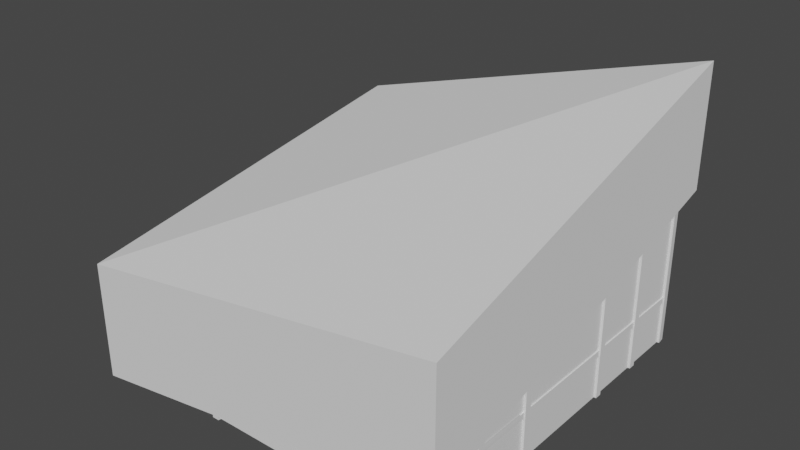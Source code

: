 # Source: president_top.blend  (saved by Blender 3.1.7; exported with 4.5.12 LTS)
import bpy
from mathutils import Matrix  # noqa: F401  (used for matrix-valued properties, if any)

bpy.ops.wm.read_factory_settings(use_empty=True)
scene = bpy.context.scene
scene.name = 'Scene'

# ---- collections
col_collection = bpy.data.collections.new('Collection'); scene.collection.children.link(col_collection)

# ---- world
world_world = bpy.data.worlds.new('World'); scene.world = world_world
world_world.use_nodes = True; world_world.node_tree.nodes.clear()
_N = world_world.node_tree.nodes; _L = world_world.node_tree.links
n0 = _N.new('ShaderNodeOutputWorld'); n0.name = 'World Output'; n0.location = (300, 300)
n1 = _N.new('ShaderNodeBackground'); n1.name = 'Background'; n1.location = (10, 300)
n1.inputs[0].default_value = (0.05088, 0.05088, 0.05088, 1.0)
_L.new(n1.outputs[0], n0.inputs[0])
n0.is_active_output = True
world_world.color = (0.05088, 0.05088, 0.05088)
world_world.use_sun_shadow = False
world_world.sun_shadow_jitter_overblur = 0.0

# ---- meshes
me_cube_002 = bpy.data.meshes.new('Cube.002')
me_cube_002.from_pydata([(-6.0, -3.0, -1.0), (-6.0, 3.0, -1.0), (-6.0, 3.0, 1.015), (-0.0004771, -3.0, -1.0), (-0.0004771, -3.0, 1.015), (-0.0004771, 3.0, -1.0), (-0.0004771, 3.0, 3.0)], [], [(0, 2, 1), (1, 2, 6, 5), (5, 6, 4, 3), (3, 4, 0)])
me_cube_002.polygons.foreach_set('use_smooth', [True] * 4)
_k = set([(1, 2), (3, 4), (5, 6)])
me_cube_002.attributes.new('sharp_edge', 'BOOLEAN', 'EDGE').data.foreach_set('value', [ (min(e.vertices), max(e.vertices)) in _k for e in me_cube_002.edges])
_uv = me_cube_002.uv_layers.new(name='UVMap')
_uv.uv.foreach_set('vector', [0.625, 0.0, 0.625, 0.25, 0.375, 0.25, 0.375, 0.25, 0.625, 0.25, 0.625, 0.5, 0.375, 0.5, 0.375, 0.5, 0.625, 0.5, 0.625, 0.75, 0.375, 0.75, 0.375, 0.75, 0.625, 0.75, 0.375, 1.0])
me_cube_002.use_remesh_fix_poles = True
me_cube_002.use_remesh_preserve_attributes = False
me_cube_002.update()
me_cube_002.normals_split_custom_set([tuple(v) for v in zip(*[iter([-1.0, 0.0, 0.0, -1.0, 0.0, 0.0, -1.0, 0.0, 0.0, 2.642e-08, 1.0, 0.0, 2.642e-08, 1.0, 0.0, 2.642e-08, 1.0, 0.0, 2.642e-08, 1.0, 0.0, 1.0, 0.0, 0.0, 1.0, 0.0, 0.0, 1.0, 0.0, 0.0, 1.0, 0.0, 0.0, 0.0, -1.0, 0.0, 0.0, -1.0, 0.0, 0.0, -1.0, 0.0])] * 3)])
me_cube_023 = bpy.data.meshes.new('Cube.023')
me_cube_023.from_pydata([(0.7673, 1.0, -1.0), (0.7673, 1.0, 1.0), (0.9837, -1.263, -1.0), (0.9837, -1.263, 1.0), (1.0, 1.0, -1.0), (1.0, 1.0, 1.0), (0.7673, 64.94, -1.0), (0.7673, 64.94, 0.4309), (0.7673, 66.94, -1.0), (0.7673, 66.94, 0.4309), (1.0, 64.94, -1.0), (1.0, 64.94, 0.4309), (1.0, 66.94, -1.0), (1.0, 66.94, 0.4309), (0.7673, 81.87, -1.0), (0.7673, 81.87, 0.2256), (0.7673, 83.87, -1.0), (0.7673, 83.87, 0.2256), (1.0, 81.87, -1.0), (1.0, 81.87, 0.2256), (1.0, 83.87, -1.0), (1.0, 83.87, 0.2256), (0.7673, 32.39, -1.0), (0.7673, 32.39, 0.7233), (0.7673, 34.39, -1.0), (0.7673, 34.39, 0.7233), (1.0, 32.39, -1.0), (1.0, 32.39, 0.7233), (1.0, 34.39, -1.0), (1.0, 34.39, 0.7233), (0.7673, 97.69, -1.0), (0.7673, 97.69, 0.08366), (1.0, 97.69, -1.0), (1.0, 97.69, 0.08366), (0.9835, 99.91, -1.0), (0.9835, 99.91, 0.08366), (0.7673, 14.67, -1.0), (0.7673, 14.67, 0.8975), (0.7673, 16.67, -1.0), (0.7673, 16.67, 0.8975), (1.0, 14.67, -1.0), (1.0, 14.67, 0.8975), (1.0, 16.67, -1.0), (1.0, 16.67, 0.8975), (-4.945, 2.358, -1.0), (-4.945, 2.358, 0.08629), (-5.082, -1.305, -1.0), (-5.082, -1.305, 0.08629), (-4.945, -1.526, -1.0), (-4.945, -1.526, 0.08629), (-1.114, 2.358, -1.0), (-1.114, 2.358, 0.7115), (-0.9944, 2.358, -1.0), (-0.9944, 2.358, 0.7115), (-1.114, -1.526, -1.0), (-1.114, -1.526, 0.7115), (-0.9944, -1.526, -1.0), (-0.9944, -1.526, 0.7115), (-0.1002, 2.358, -1.0), (-0.1002, 2.358, 0.8741), (0.01961, 2.358, -1.0), (0.01961, 2.358, 0.8741), (-0.1002, -1.526, -1.0), (-0.1002, -1.526, 0.8741), (0.01961, -1.526, -1.0), (0.01961, -1.526, 0.8741), (-3.065, 2.358, -1.0), (-3.065, 2.358, 0.4101), (-2.945, 2.358, -1.0), (-2.945, 2.358, 0.4101), (-3.065, -1.526, -1.0), (-3.065, -1.526, 0.4101), (-2.945, -1.526, -1.0), (-2.945, -1.526, 0.4101), (0.8475, 2.358, -1.0), (0.8475, 2.358, 1.0), (0.8475, -1.526, -1.0), (0.8475, -1.526, 1.0), (0.968, -1.174, -0.6294), (0.968, -1.174, -0.5781), (-4.126, 2.358, -1.0), (-4.126, 2.358, 0.262), (-4.006, 2.358, -1.0), (-4.006, 2.358, 0.262), (-4.126, -1.526, -1.0), (-4.126, -1.526, 0.262), (-4.006, -1.526, -1.0), (-4.006, -1.526, 0.262), (-4.866, 33.66, -1.0), (-4.866, 33.66, -0.2487), (-4.866, 31.66, -1.0), (-4.866, 31.66, -0.2487), (-5.098, 33.66, -1.0), (-5.098, 33.66, -0.2487), (-5.098, 31.66, -1.0), (-5.098, 31.66, -0.2487), (-4.866, 16.73, -1.0), (-4.866, 16.73, -0.07192), (-4.866, 14.73, -1.0), (-4.866, 14.73, -0.07192), (-5.098, 16.73, -1.0), (-5.098, 16.73, -0.07192), (-5.098, 14.73, -1.0), (-5.098, 14.73, -0.07192), (-4.866, 66.21, -1.0), (-4.866, 66.21, -0.5912), (-4.866, 64.21, -1.0), (-4.866, 64.21, -0.5912), (-5.098, 66.21, -1.0), (-5.098, 66.21, -0.5912), (-5.098, 64.21, -1.0), (-5.098, 64.21, -0.5912), (-4.866, 0.9155, -1.0), (-4.866, 0.9155, 0.08629), (-5.098, 0.9155, -1.0), (-5.098, 0.9155, 0.08629), (-3.153, 100.3, -0.5781), (-3.153, 100.3, -0.6294), (-4.866, 83.93, -1.0), (-4.866, 83.93, -0.7602), (-4.866, 81.93, -1.0), (-4.866, 81.93, -0.7602), (-5.098, 83.93, -1.0), (-5.098, 83.93, -0.7602), (-5.098, 81.93, -1.0), (-5.098, 81.93, -0.7602), (0.8471, 96.24, -1.0), (0.8471, 96.24, 0.08366), (-3.153, -1.174, -0.5781), (-3.153, -1.174, -0.6294), (0.8471, 100.1, -1.0), (0.8471, 100.1, 0.08366), (-2.984, 96.24, -1.0), (-2.984, 96.24, -0.553), (-3.104, 96.24, -1.0), (-3.104, 96.24, -0.553), (-2.984, 100.1, -1.0), (-2.984, 100.1, -0.553), (-3.104, 100.1, -1.0), (-3.104, 100.1, -0.553), (-3.998, 96.24, -1.0), (-3.998, 96.24, -0.7329), (-4.118, 96.24, -1.0), (-4.118, 96.24, -0.7329), (-3.998, 100.1, -1.0), (-3.998, 100.1, -0.7329), (-4.118, 100.1, -1.0), (-4.118, 100.1, -0.7329), (-1.034, 96.24, -1.0), (-1.034, 96.24, -0.2428), (-1.154, 96.24, -1.0), (-1.154, 96.24, -0.2428), (-1.034, 100.1, -1.0), (-1.034, 100.1, -0.2428), (-1.154, 100.1, -1.0), (-1.154, 100.1, -0.2428), (0.968, 99.63, -0.6294), (0.968, 99.63, -0.5781), (0.02778, 96.24, -1.0), (0.02778, 96.24, -0.0821), (-0.09205, 96.24, -1.0), (-0.09205, 96.24, -0.0821), (0.02778, 100.1, -1.0), (0.02778, 100.1, -0.0821), (-0.09205, 100.1, -1.0), (-0.09205, 100.1, -0.0821), (-0.96, 25.04, 0.3233), (-0.96, 25.04, 0.2688), (0.9687, 74.58, 0.3233), (0.9687, 74.58, 0.2688), (-3.61, -1.245, 0.3233), (-3.61, -1.245, 0.2688), (0.9644, -1.115, 0.3233), (0.9644, -1.115, 0.2688), (-5.089, 67.01, -0.5781), (-5.067, -1.174, -0.5781), (-5.089, 67.01, -0.6294), (-5.067, -1.174, -0.6294)], [], [(0, 1, 5, 4), (4, 5, 3, 2), (8, 9, 13, 12), (12, 13, 11, 10), (10, 11, 7, 6), (16, 17, 21, 20), (20, 21, 19, 18), (18, 19, 15, 14), (24, 25, 29, 28), (28, 29, 27, 26), (26, 27, 23, 22), (79, 157, 116, 128), (34, 35, 33, 32), (32, 33, 31, 30), (38, 39, 43, 42), (42, 43, 41, 40), (40, 41, 37, 36), (44, 45, 49, 48), (48, 49, 47, 46), (117, 116, 157, 156), (52, 53, 57, 56), (56, 57, 55, 54), (54, 55, 51, 50), (60, 61, 65, 64), (64, 65, 63, 62), (62, 63, 59, 58), (68, 69, 73, 72), (72, 73, 71, 70), (70, 71, 67, 66), (2, 3, 77, 76), (76, 77, 75, 74), (82, 83, 87, 86), (86, 87, 85, 84), (84, 85, 81, 80), (117, 129, 177, 176), (90, 91, 95, 94), (94, 95, 93, 92), (92, 93, 89, 88), (98, 99, 103, 102), (102, 103, 101, 100), (100, 101, 97, 96), (106, 107, 111, 110), (110, 111, 109, 108), (108, 109, 105, 104), (156, 157, 79, 78), (46, 47, 115, 114), (114, 115, 113, 112), (120, 121, 125, 124), (124, 125, 123, 122), (122, 123, 119, 118), (126, 127, 131, 130), (130, 131, 35, 34), (156, 78, 129, 117), (134, 135, 139, 138), (138, 139, 137, 136), (136, 137, 133, 132), (142, 143, 147, 146), (146, 147, 145, 144), (144, 145, 141, 140), (150, 151, 155, 154), (154, 155, 153, 152), (152, 153, 149, 148), (78, 79, 128, 129), (160, 161, 165, 164), (164, 165, 163, 162), (162, 163, 159, 158), (168, 169, 173, 172), (172, 173, 171, 170), (168, 172, 170, 166), (173, 169, 167, 171), (177, 175, 174, 176), (128, 116, 174, 175), (129, 128, 175, 177)])
me_cube_023.polygons.foreach_set('use_smooth', [True] * 73)
_k = set([(2, 3), (4, 5), (10, 11), (12, 13), (18, 19), (20, 21), (26, 27), (28, 29), (32, 33), (34, 35), (40, 41), (42, 43), (46, 47), (48, 49), (54, 55), (56, 57), (62, 63), (64, 65), (70, 71), (72, 73), (76, 77), (78, 79), (78, 129), (78, 156), (79, 128), (79, 157), (84, 85), (86, 87), (92, 93), (94, 95), (100, 101), (102, 103), (108, 109), (110, 111), (114, 115), (116, 117), (116, 128), (116, 157), (117, 129), (117, 156), (122, 123), (124, 125), (128, 129), (130, 131), (136, 137), (138, 139), (144, 145), (146, 147), (152, 153), (154, 155), (156, 157), (162, 163), (164, 165), (166, 168), (166, 170), (167, 169), (167, 171), (168, 169), (168, 172), (169, 173), (170, 171), (170, 172), (171, 173), (172, 173), (174, 175), (174, 176), (175, 177), (176, 177)])
me_cube_023.attributes.new('sharp_edge', 'BOOLEAN', 'EDGE').data.foreach_set('value', [ (min(e.vertices), max(e.vertices)) in _k for e in me_cube_023.edges])
_uv = me_cube_023.uv_layers.new(name='UVMap')
_uv.uv.foreach_set('vector', [0.375, 0.25, 0.625, 0.25, 0.625, 0.5, 0.375, 0.5, 0.375, 0.5, 0.625, 0.5, 0.625, 0.75, 0.375, 0.75, 0.375, 0.25, 0.625, 0.25, 0.625, 0.5, 0.375, 0.5, 0.375, 0.5, 0.625, 0.5, 0.625, 0.75, 0.375, 0.75, 0.375, 0.75, 0.625, 0.75, 0.625, 1.0, 0.375, 1.0, 0.375, 0.25, 0.625, 0.25, 0.625, 0.5, 0.375, 0.5, 0.375, 0.5, 0.625, 0.5, 0.625, 0.75, 0.375, 0.75, 0.375, 0.75, 0.625, 0.75, 0.625, 1.0, 0.375, 1.0, 0.375, 0.25, 0.625, 0.25, 0.625, 0.5, 0.375, 0.5, 0.375, 0.5, 0.625, 0.5, 0.625, 0.75, 0.375, 0.75, 0.375, 0.75, 0.625, 0.75, 0.625, 1.0, 0.375, 1.0, 0.375, 0.0, 0.625, 0.0, 0.625, 0.25, 0.375, 0.25, 0.375, 0.5, 0.625, 0.5, 0.625, 0.75, 0.375, 0.75, 0.375, 0.75, 0.625, 0.75, 0.625, 1.0, 0.375, 1.0, 0.375, 0.25, 0.625, 0.25, 0.625, 0.5, 0.375, 0.5, 0.375, 0.5, 0.625, 0.5, 0.625, 0.75, 0.375, 0.75, 0.375, 0.75, 0.625, 0.75, 0.625, 1.0, 0.375, 1.0, 0.375, 0.25, 0.625, 0.25, 0.625, 0.5, 0.375, 0.5, 0.375, 0.5, 0.625, 0.5, 0.625, 0.75, 0.375, 0.75, 0.375, 0.25, 0.625, 0.25, 0.625, 0.5, 0.375, 0.5, 0.375, 0.25, 0.625, 0.25, 0.625, 0.5, 0.375, 0.5, 0.375, 0.5, 0.625, 0.5, 0.625, 0.75, 0.375, 0.75, 0.375, 0.75, 0.625, 0.75, 0.625, 1.0, 0.375, 1.0, 0.375, 0.25, 0.625, 0.25, 0.625, 0.5, 0.375, 0.5, 0.375, 0.5, 0.625, 0.5, 0.625, 0.75, 0.375, 0.75, 0.375, 0.75, 0.625, 0.75, 0.625, 1.0, 0.375, 1.0, 0.375, 0.25, 0.625, 0.25, 0.625, 0.5, 0.375, 0.5, 0.375, 0.5, 0.625, 0.5, 0.625, 0.75, 0.375, 0.75, 0.375, 0.75, 0.625, 0.75, 0.625, 1.0, 0.375, 1.0, 0.375, 0.5, 0.625, 0.5, 0.625, 0.75, 0.375, 0.75, 0.375, 0.75, 0.625, 0.75, 0.625, 1.0, 0.375, 1.0, 0.375, 0.25, 0.625, 0.25, 0.625, 0.5, 0.375, 0.5, 0.375, 0.5, 0.625, 0.5, 0.625, 0.75, 0.375, 0.75, 0.375, 0.75, 0.625, 0.75, 0.625, 1.0, 0.375, 1.0, 0.125, 0.75, 0.375, 0.75, 0.375, 0.75, 0.125, 0.75, 0.375, 0.25, 0.625, 0.25, 0.625, 0.5, 0.375, 0.5, 0.375, 0.5, 0.625, 0.5, 0.625, 0.75, 0.375, 0.75, 0.375, 0.75, 0.625, 0.75, 0.625, 1.0, 0.375, 1.0, 0.375, 0.25, 0.625, 0.25, 0.625, 0.5, 0.375, 0.5, 0.375, 0.5, 0.625, 0.5, 0.625, 0.75, 0.375, 0.75, 0.375, 0.75, 0.625, 0.75, 0.625, 1.0, 0.375, 1.0, 0.375, 0.25, 0.625, 0.25, 0.625, 0.5, 0.375, 0.5, 0.375, 0.5, 0.625, 0.5, 0.625, 0.75, 0.375, 0.75, 0.375, 0.75, 0.625, 0.75, 0.625, 1.0, 0.375, 1.0, 0.375, 0.75, 0.625, 0.75, 0.625, 1.0, 0.375, 1.0, 0.375, 0.5, 0.625, 0.5, 0.625, 0.75, 0.375, 0.75, 0.375, 0.75, 0.625, 0.75, 0.625, 1.0, 0.375, 1.0, 0.375, 0.25, 0.625, 0.25, 0.625, 0.5, 0.375, 0.5, 0.375, 0.5, 0.625, 0.5, 0.625, 0.75, 0.375, 0.75, 0.375, 0.75, 0.625, 0.75, 0.625, 1.0, 0.375, 1.0, 0.375, 0.25, 0.625, 0.25, 0.625, 0.5, 0.375, 0.5, 0.375, 0.5, 0.625, 0.5, 0.625, 0.75, 0.375, 0.75, 0.125, 0.5, 0.375, 0.5, 0.375, 0.75, 0.125, 0.75, 0.375, 0.25, 0.625, 0.25, 0.625, 0.5, 0.375, 0.5, 0.375, 0.5, 0.625, 0.5, 0.625, 0.75, 0.375, 0.75, 0.375, 0.75, 0.625, 0.75, 0.625, 1.0, 0.375, 1.0, 0.375, 0.25, 0.625, 0.25, 0.625, 0.5, 0.375, 0.5, 0.375, 0.5, 0.625, 0.5, 0.625, 0.75, 0.375, 0.75, 0.375, 0.75, 0.625, 0.75, 0.625, 1.0, 0.375, 1.0, 0.375, 0.25, 0.625, 0.25, 0.625, 0.5, 0.375, 0.5, 0.375, 0.5, 0.625, 0.5, 0.625, 0.75, 0.375, 0.75, 0.375, 0.75, 0.625, 0.75, 0.625, 1.0, 0.375, 1.0, 0.625, 0.5, 0.875, 0.5, 0.875, 0.75, 0.625, 0.75, 0.375, 0.25, 0.625, 0.25, 0.625, 0.5, 0.375, 0.5, 0.375, 0.5, 0.625, 0.5, 0.625, 0.75, 0.375, 0.75, 0.375, 0.75, 0.625, 0.75, 0.625, 1.0, 0.375, 1.0, 0.375, 0.25, 0.625, 0.25, 0.625, 0.5, 0.375, 0.5, 0.375, 0.5, 0.625, 0.5, 0.625, 0.75, 0.375, 0.75, 0.125, 0.5, 0.375, 0.5, 0.375, 0.75, 0.125, 0.75, 0.625, 0.5, 0.875, 0.5, 0.875, 0.75, 0.625, 0.75, 0.375, 0.5, 0.625, 0.5, 0.625, 0.75, 0.375, 0.75, 0.375, 0.25, 0.625, 0.25, 0.625, 0.25, 0.375, 0.25, 0.625, 0.75, 0.875, 0.75, 0.875, 0.75, 0.625, 0.75])
me_cube_023.use_remesh_fix_poles = True
me_cube_023.use_remesh_preserve_attributes = False
me_cube_023.update()
me_cube_023.normals_split_custom_set([tuple(v) for v in zip(*[iter([0.0, 1.0, 0.0, 0.0, 1.0, 0.0, 0.0, 1.0, 0.0, 0.0, 1.0, 0.0, 1.0, -0.007209, 0.0, 1.0, -0.007209, 0.0, 1.0, -0.007209, 0.0, 1.0, -0.007209, 0.0, 0.0, 1.0, 0.0, 0.0, 1.0, 0.0, 0.0, 1.0, 0.0, 0.0, 1.0, 0.0, 1.0, 0.0, 0.0, 1.0, 0.0, 0.0, 1.0, 0.0, 0.0, 1.0, 0.0, 0.0, 0.0, -1.0, 0.0, 0.0, -1.0, 0.0, 0.0, -1.0, 0.0, 0.0, -1.0, 0.0, 0.0, 1.0, 0.0, 0.0, 1.0, 0.0, 0.0, 1.0, 0.0, 0.0, 1.0, 0.0, 1.0, 0.0, 0.0, 1.0, 0.0, 0.0, 1.0, 0.0, 0.0, 1.0, 0.0, 0.0, 0.0, -1.0, 0.0, 0.0, -1.0, 0.0, 0.0, -1.0, 0.0, 0.0, -1.0, 0.0, 0.0, 1.0, 0.0, 0.0, 1.0, 0.0, 0.0, 1.0, 0.0, 0.0, 1.0, 0.0, 1.0, 0.0, 0.0, 1.0, 0.0, 0.0, 1.0, 0.0, 0.0, 1.0, 0.0, 0.0, 0.0, -1.0, 0.0, 0.0, -1.0, 0.0, 0.0, -1.0, 0.0, 0.0, -1.0, 0.0, 0.0, 0.0, 1.0, 0.0, 0.0, 1.0, 0.0, 0.0, 1.0, 0.0, 0.0, 1.0, 1.0, 0.007451, 0.0, 1.0, 0.007451, 0.0, 1.0, 0.007451, 0.0, 1.0, 0.007451, 0.0, 0.0, -1.0, 0.0, 0.0, -1.0, 0.0, 0.0, -1.0, 0.0, 0.0, -1.0, 0.0, 0.0, 1.0, 0.0, 0.0, 1.0, 0.0, 0.0, 1.0, 0.0, 0.0, 1.0, 0.0, 1.0, 0.0, 0.0, 1.0, 0.0, 0.0, 1.0, 0.0, 0.0, 1.0, 0.0, 0.0, 0.0, -1.0, 0.0, 0.0, -1.0, 0.0, 0.0, -1.0, 0.0, 0.0, -1.0, 0.0, 1.0, 0.0, 0.0, 1.0, 0.0, 0.0, 1.0, 0.0, 0.0, 1.0, 0.0, 0.0, -0.8507, -0.5256, 6.344e-07, -0.8507, -0.5256, 6.344e-07, -0.8507, -0.5256, 6.344e-07, -0.8507, -0.5256, 6.344e-07, 0.1554, 0.9878, 0.0, 0.1554, 0.9878, 0.0, 0.1554, 0.9878, 0.0, 0.1554, 0.9878, 0.0, 1.0, 0.0, 0.0, 1.0, 0.0, 0.0, 1.0, 0.0, 0.0, 1.0, 0.0, 0.0, -1.592e-05, -1.0, 2.906e-07, -1.592e-05, -1.0, 2.906e-07, -1.592e-05, -1.0, 2.906e-07, -1.592e-05, -1.0, 2.906e-07, -1.0, 0.0, 0.0, -1.0, 0.0, 0.0, -1.0, 0.0, 0.0, -1.0, 0.0, 0.0, 1.0, 0.0, 0.0, 1.0, 0.0, 0.0, 1.0, 0.0, 0.0, 1.0, 0.0, 0.0, 0.0, -1.0, 1.327e-07, 0.0, -1.0, 1.327e-07, 0.0, -1.0, 1.327e-07, 0.0, -1.0, 1.327e-07, -1.0, 0.0, 0.0, -1.0, 0.0, 0.0, -1.0, 0.0, 0.0, -1.0, 0.0, 0.0, 1.0, 0.0, 0.0, 1.0, 0.0, 0.0, 1.0, 0.0, 0.0, 1.0, 0.0, 0.0, 0.0, -1.0, 5.291e-07, 0.0, -1.0, 5.291e-07, 0.0, -1.0, 5.291e-07, 0.0, -1.0, 5.291e-07, -1.0, 0.0, 0.0, -1.0, 0.0, 0.0, -1.0, 0.0, 0.0, -1.0, 0.0, 0.0, 0.8881, -0.4597, 0.0, 0.8881, -0.4597, 0.0, 0.8881, -0.4597, 0.0, 0.8881, -0.4597, 0.0, -1.0, 0.0, 0.0, -1.0, 0.0, 0.0, -1.0, 0.0, 0.0, -1.0, 0.0, 0.0, 1.0, 0.0, 0.0, 1.0, 0.0, 0.0, 1.0, 0.0, 0.0, 1.0, 0.0, 0.0, 0.0, -1.0, 8.868e-07, 0.0, -1.0, 8.868e-07, 0.0, -1.0, 8.868e-07, 0.0, -1.0, 8.868e-07, -1.0, 0.0, 0.0, -1.0, 0.0, 0.0, -1.0, 0.0, 0.0, -1.0, 0.0, 0.0, -0.9965, 0.06458, -0.05343, -1.65e-08, -0.7071, -0.7071, -1.65e-08, -0.707, -0.7072, -0.4559, 0.03231, -0.8895, 0.0, -1.0, 2.728e-06, 0.0, -1.0, 2.728e-06, 0.0, -1.0, 2.728e-06, 0.0, -1.0, 2.728e-06, -1.0, 0.0, 0.0, -1.0, 0.0, 0.0, -1.0, 0.0, 0.0, -1.0, 0.0, 0.0, 0.0, 1.0, 0.0, 0.0, 1.0, 0.0, 0.0, 1.0, 0.0, 0.0, 1.0, 0.0, 0.0, -1.0, 2.208e-06, 0.0, -1.0, 2.208e-06, 0.0, -1.0, 2.208e-06, 0.0, -1.0, 2.208e-06, -1.0, 0.0, 0.0, -1.0, 0.0, 0.0, -1.0, 0.0, 0.0, -1.0, 0.0, 0.0, 0.0, 1.0, -2.208e-06, 0.0, 1.0, -2.208e-06, 0.0, 1.0, -2.208e-06, 0.0, 1.0, -2.208e-06, 0.0, -1.0, 0.0, 0.0, -1.0, 0.0, 0.0, -1.0, 0.0, 0.0, -1.0, 0.0, -1.0, 0.0, 0.0, -1.0, 0.0, 0.0, -1.0, 0.0, 0.0, -1.0, 0.0, 0.0, 0.0, 1.0, 0.0, 0.0, 1.0, 0.0, 0.0, 1.0, 0.0, 0.0, 1.0, 0.0, 1.0, -7.199e-09, 0.0, 1.0, -7.199e-09, 0.0, 1.0, -7.199e-09, 0.0, 1.0, -7.199e-09, 0.0, -1.0, -0.007451, 9.072e-09, -1.0, -0.007451, 9.072e-09, -1.0, -0.007451, 9.072e-09, -1.0, -0.007451, 9.072e-09, 0.0, 1.0, -1.179e-06, 0.0, 1.0, -1.179e-06, 0.0, 1.0, -1.179e-06, 0.0, 1.0, -1.179e-06, 0.0, -1.0, 0.0, 0.0, -1.0, 0.0, 0.0, -1.0, 0.0, 0.0, -1.0, 0.0, -1.0, 0.0, 0.0, -1.0, 0.0, 0.0, -1.0, 0.0, 0.0, -1.0, 0.0, 0.0, 0.0, 1.0, 0.0, 0.0, 1.0, 0.0, 0.0, 1.0, 0.0, 0.0, 1.0, 0.0, -1.0, 0.0, 0.0, -1.0, 0.0, 0.0, -1.0, 0.0, 0.0, -1.0, 0.0, 0.0, 0.8507, 0.5256, 0.0, 0.8507, 0.5256, 0.0, 0.8507, 0.5256, 0.0, 0.8507, 0.5256, 0.0, 9.152e-09, 0.0, -1.0, 9.152e-09, 0.0, -1.0, 9.152e-09, 0.0, -1.0, 9.152e-09, 0.0, -1.0, -1.0, 0.0, 0.0, -1.0, 0.0, 0.0, -1.0, 0.0, 0.0, -1.0, 0.0, 0.0, 0.0, 1.0, 0.0, 0.0, 1.0, 0.0, 0.0, 1.0, 0.0, 0.0, 1.0, 0.0, 1.0, 0.0, 0.0, 1.0, 0.0, 0.0, 1.0, 0.0, 0.0, 1.0, 0.0, 0.0, -1.0, 0.0, 0.0, -1.0, 0.0, 0.0, -1.0, 0.0, 0.0, -1.0, 0.0, 0.0, 0.0, 1.0, 0.0, 0.0, 1.0, 0.0, 0.0, 1.0, 0.0, 0.0, 1.0, 0.0, 1.0, 0.0, 0.0, 1.0, 0.0, 0.0, 1.0, 0.0, 0.0, 1.0, 0.0, 0.0, -1.0, 0.0, 0.0, -1.0, 0.0, 0.0, -1.0, 0.0, 0.0, -1.0, 0.0, 0.0, 0.0, 1.0, 0.0, 0.0, 1.0, 0.0, 0.0, 1.0, 0.0, 0.0, 1.0, 0.0, 1.0, 0.0, 0.0, 1.0, 0.0, 0.0, 1.0, 0.0, 0.0, 1.0, 0.0, 0.0, 1.273e-06, -1.0, 0.0, 1.273e-06, -1.0, 0.0, 1.273e-06, -1.0, 0.0, 1.273e-06, -1.0, 0.0, -1.0, 0.0, 0.0, -1.0, 0.0, 0.0, -1.0, 0.0, 0.0, -1.0, 0.0, 0.0, 0.0, 1.0, 0.0, 0.0, 1.0, 0.0, 0.0, 1.0, 0.0, 0.0, 1.0, 0.0, 1.0, 0.0, 0.0, 1.0, 0.0, 0.0, 1.0, 0.0, 0.0, 1.0, 0.0, 0.0, -1.0, 5.619e-05, 0.0, -1.0, 5.619e-05, 0.0, -1.0, 5.619e-05, 0.0, -1.0, 5.619e-05, 0.0, -0.0283, 0.9996, 0.0, -0.0283, 0.9996, 0.0, -0.0283, 0.9996, 0.0, -0.0283, 0.9996, 0.0, 2.872e-08, -3e-09, -1.0, 2.872e-08, -3e-09, -1.0, 2.872e-08, -3e-09, -1.0, 2.872e-08, -3e-09, -1.0, -5.384e-08, 3e-09, 1.0, -5.384e-08, 3e-09, 1.0, -5.384e-08, 3e-09, 1.0, -5.384e-08, 3e-09, 1.0, -1.0, -0.000324, 0.0, -1.0, -0.000324, 0.0, -1.0, -0.000324, 0.0, -1.0, -0.000324, 0.0, -1.65e-08, -0.7071, 0.7071, -0.9965, 0.06459, 0.05343, -0.4559, 0.0323, 0.8895, -1.65e-08, -0.707, 0.7072, -1.65e-08, -0.7071, -0.7071, -1.65e-08, -0.7071, 0.7071, -1.65e-08, -0.707, 0.7072, -1.65e-08, -0.707, -0.7072])] * 3)])
me_cube_001 = bpy.data.meshes.new('Cube.001')
me_cube_001.from_pydata([(-1.0, -1.0, -1.989), (-1.0, -1.0, 0.01121), (-1.0, 1.0, -1.028), (-1.0, 1.0, 1.028), (1.0, -1.0, -0.9716), (1.0, -1.0, 1.028), (1.0, 1.0, 0.8408), (1.0, 1.0, 2.897)], [], [(0, 1, 3, 2), (2, 3, 7, 6), (6, 7, 5, 4), (4, 5, 1, 0), (2, 6, 4, 0), (7, 3, 1, 5)])
_uv = me_cube_001.uv_layers.new(name='UVMap')
_uv.uv.foreach_set('vector', [0.375, 0.0, 0.625, 0.0, 0.625, 0.25, 0.375, 0.25, 0.375, 0.25, 0.625, 0.25, 0.625, 0.5, 0.375, 0.5, 0.375, 0.5, 0.625, 0.5, 0.625, 0.75, 0.375, 0.75, 0.375, 0.75, 0.625, 0.75, 0.625, 1.0, 0.375, 1.0, 0.125, 0.5, 0.375, 0.5, 0.375, 0.75, 0.125, 0.75, 0.625, 0.5, 0.875, 0.5, 0.875, 0.75, 0.625, 0.75])
me_cube_001.use_remesh_fix_poles = True
me_cube_001.use_remesh_preserve_attributes = False
me_cube_001.update()

# ---- objects
ob_cube_001 = bpy.data.objects.new('Cube.001', me_cube_002)
ob_cube_002 = bpy.data.objects.new('Cube.002', me_cube_023)
ob_cube = bpy.data.objects.new('Cube', me_cube_001)

# ---- transforms, parenting, visibility, modifiers, constraints
ob_cube_001.location = (3.0, 0.0, 1.0)
ob_cube_001.rotation_euler = (-1.629e-07, 0.0, 0.0)
ob_cube_001.color = (0.8, 0.8, 0.8, 1.0)
ob_cube_002.location = (2.95, 2.052, 2.0)
ob_cube_002.rotation_euler = (-4.371e-08, -0.0, 1.571)
ob_cube_002.scale = (1.0, 0.05992, 2.0)
ob_cube_002.color = (0.8, 0.8, 0.8, 1.0)
ob_cube.location = (0.0, 0.0, 1.834)
ob_cube.scale = (3.2, 3.2, 1.0)

# ---- collection membership
col_collection.objects.link(ob_cube_001)
col_collection.objects.link(ob_cube_002)
col_collection.objects.link(ob_cube)

# ---- scene / render settings (as saved in the file)
scene.frame_start = 1; scene.frame_end = 250; scene.frame_set(1)
scene.render.engine = 'BLENDER_EEVEE_NEXT'
scene.cycles.sampling_pattern = 'TABULATED_SOBOL'
scene.cycles.use_light_tree = False
scene.view_settings.view_transform = 'Filmic'
bpy.context.view_layer.update()

# ---- added for rendering (the .blend has no active camera and no usable light): camera, sun
cam_auto = bpy.data.cameras.new('AutoCamera')
cam_auto.lens = 50.0
cam_auto.sensor_width = 36.0
cam_auto.clip_end = 1000.0
ob_auto_camera = bpy.data.objects.new('AutoCamera', cam_auto)
scene.collection.objects.link(ob_auto_camera)
ob_auto_camera.location = (9.51624, -11.4195, 9.90104)
ob_auto_camera.rotation_euler = (1.09748, -7.21219e-08, 0.694738)
scene.camera = ob_auto_camera
light_auto_sun = bpy.data.lights.new('AutoSun', 'SUN')
light_auto_sun.energy = 3.0
light_auto_sun.angle = 0.0523599
ob_auto_sun = bpy.data.objects.new('AutoSun', light_auto_sun)
scene.collection.objects.link(ob_auto_sun)
ob_auto_sun.rotation_euler = (0.872665, 0.174533, 0.523599)
bpy.context.view_layer.update()
